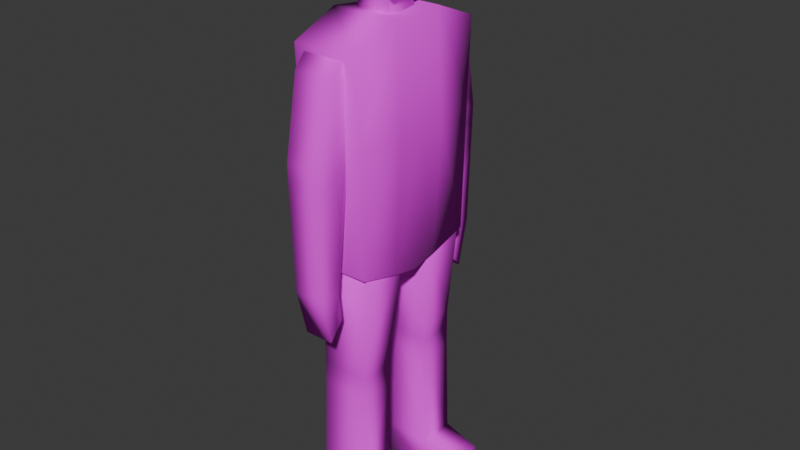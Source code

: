 # Source: enemy_main.blend  (saved by Blender 4.2.66; exported with 4.5.12 LTS)
import bpy
from mathutils import Matrix  # noqa: F401  (used for matrix-valued properties, if any)

bpy.ops.wm.read_factory_settings(use_empty=True)
scene = bpy.context.scene
scene.name = 'Scene'

# ---- collections
col_collection = bpy.data.collections.new('Collection'); scene.collection.children.link(col_collection)

# ---- images (referenced by path relative to the original .blend; pixels are not part of the script)
import os
ASSET_DIR = os.environ.get("B2B_ASSET_DIR", "")  # directory of the original .blend (textures are referenced by path, not embedded)
HERE = os.path.dirname(os.path.abspath(__file__))  # packed textures are extracted next to this script under _unpacked/

def load_image(name, relpath, width, height, colorspace="sRGB"):
    """Load a texture the original file referenced (path relative to the .blend, or extracted next to this script)."""
    p = next((c for c in (os.path.join(HERE, relpath), os.path.join(ASSET_DIR, relpath)) if relpath and os.path.exists(c)), "")
    if p:
        img = bpy.data.images.load(p, check_existing=True)
        img.name = name
    else:  # same state as the original file: an image datablock whose file is absent (Cycles renders it pink)
        img = bpy.data.images.new(name, width, height)
        img.source = "FILE"
        img.filepath = "//" + (relpath or name)
    img.colorspace_settings.name = colorspace
    return img
img_maintexture = load_image('maintexture', 'textures/maintexture.png', 1024, 1024, 'sRGB')

# ---- materials (node trees are filled in below, after node groups)
mat_material_002 = bpy.data.materials.new('Material.002')

# ---- material node trees
mat_material_002.use_nodes = True; mat_material_002.node_tree.nodes.clear()
_N = mat_material_002.node_tree.nodes; _L = mat_material_002.node_tree.links
n0 = _N.new('ShaderNodeBsdfPrincipled'); n0.name = 'Principled BSDF'; n0.location = (10, 300)
n0.inputs[2].default_value = 1.0
n1 = _N.new('ShaderNodeOutputMaterial'); n1.name = 'Material Output'; n1.location = (300, 300)
n2 = _N.new('ShaderNodeTexImage'); n2.name = 'Image Texture'; n2.location = (-280, 280)
n2.image = img_maintexture
_L.new(n0.outputs[0], n1.inputs[0])
_L.new(n2.outputs[0], n0.inputs[0])
n1.is_active_output = True

# ---- world
world_world = bpy.data.worlds.new('World'); scene.world = world_world
world_world.use_nodes = True; world_world.node_tree.nodes.clear()
_N = world_world.node_tree.nodes; _L = world_world.node_tree.links
n0 = _N.new('ShaderNodeOutputWorld'); n0.name = 'World Output'; n0.location = (300, 300)
n1 = _N.new('ShaderNodeBackground'); n1.name = 'Background'; n1.location = (10, 300)
n1.inputs[0].default_value = (0.05088, 0.05088, 0.05088, 1.0)
_L.new(n1.outputs[0], n0.inputs[0])
n0.is_active_output = True
world_world.color = (0.05088, 0.05088, 0.05088)
world_world.sun_shadow_jitter_overblur = 0.0

# ---- meshes
me_cube_002 = bpy.data.meshes.new('Cube.002')
me_cube_002.from_pydata([(-0.6899, 2.723, -0.1816), (-0.8515, 1.75, 1.65), (-0.6899, 4.032, -0.1724), (-0.8515, 3.348, 1.828), (0.6187, 2.723, -0.1816), (0.7804, 1.75, 1.65), (0.6187, 4.032, -0.1724), (0.7804, 3.348, 1.828), (-0.8515, 1.665, 1.841), (-0.8515, 2.658, 2.266), (0.7804, 2.658, 2.266), (0.7804, 1.665, 1.841), (-0.6062, 3.998, -2.214), (-0.6062, 3.132, -2.226), (0.5351, 3.998, -2.214), (0.5351, 3.132, -2.226), (-0.6062, 3.568, -3.172), (-0.6062, 3.014, -2.793), (0.5351, 3.568, -3.172), (0.5351, 3.014, -2.793), (0.6029, 4.025, -0.5585), (-0.6741, 4.025, -0.5585), (-0.6741, 2.8, -0.5682), (0.6029, 2.8, -0.5682), (-0.7221, 2.653, 0.1829), (-0.7221, 4.014, 0.278), (0.6509, 4.014, 0.278), (0.6509, 2.653, 0.1829), (-0.6899, -2.723, -0.1816), (-0.8515, -1.75, 1.65), (-0.6899, -4.032, -0.1724), (-0.8515, -3.348, 1.828), (0.6187, -2.723, -0.1816), (0.7804, -1.75, 1.65), (0.6187, -4.032, -0.1724), (0.7804, -3.348, 1.828), (-0.8515, -1.665, 1.841), (-0.8515, -2.658, 2.266), (0.7804, -2.658, 2.266), (0.7804, -1.665, 1.841), (-0.6062, -3.998, -2.214), (-0.6062, -3.132, -2.226), (0.5351, -3.998, -2.214), (0.5351, -3.132, -2.226), (-0.6062, -3.568, -3.172), (-0.6062, -3.014, -2.793), (0.5351, -3.568, -3.172), (0.5351, -3.014, -2.793), (0.6029, -4.025, -0.5585), (-0.6741, -4.025, -0.5585), (-0.6741, -2.8, -0.5682), (0.6029, -2.8, -0.5682), (-0.7221, -2.653, 0.1829), (-0.7221, -4.014, 0.278), (0.6509, -4.014, 0.278), (0.6509, -2.653, 0.1829), (1.25, 2.931, 2.218), (1.25, 2.637, -1.976), (-1.25, 2.931, 2.218), (-1.25, 2.637, -1.976), (-1.25, 1.015, -2.205), (1.25, 1.08, 2.619), (-1.25, 1.08, 2.619), (1.25, 1.015, -2.205), (-1.25, 0.0, -2.314), (1.25, 0.0, 2.547), (-1.25, 0.0, 2.547), (1.25, 0.0, -2.314), (1.25, 2.808, 0.6267), (-1.25, 2.808, 0.6267), (1.499, 1.052, 0.4783), (-1.25, 1.052, 0.4783), (-1.25, 0.0, 0.462), (1.499, 0.0, 0.462), (1.25, -2.931, 2.218), (1.25, -2.637, -1.976), (-1.25, -2.931, 2.218), (-1.25, -2.637, -1.976), (-1.25, -1.015, -2.205), (1.25, -1.08, 2.619), (-1.25, -1.08, 2.619), (1.25, -1.015, -2.205), (1.25, -2.808, 0.6267), (-1.25, -2.808, 0.6267), (1.499, -1.052, 0.4783), (-1.25, -1.052, 0.4783), (-1.213, 0.6504, -1.951), (-1.213, 2.48, -1.923), (1.213, 0.6504, -1.951), (0.923, 2.383, -4.231), (-0.923, 0.9905, -4.252), (-0.923, 2.383, -4.231), (0.923, 0.9905, -4.252), (1.213, 2.48, -1.923), (-0.9488, 2.536, -6.762), (-0.9488, 1.105, -6.783), (0.9488, 2.536, -6.762), (0.9488, 1.105, -6.783), (-1.009, 2.767, -7.37), (-1.009, 0.9379, -7.398), (1.213, 2.767, -7.37), (1.213, 0.9379, -7.398), (2.324, 1.095, -7.037), (2.324, 2.545, -7.015), (2.565, 1.19, -7.394), (2.565, 2.515, -7.374), (0.9174, 1.017, -4.677), (-0.9174, 1.017, -4.677), (-0.9174, 2.401, -4.656), (0.9174, 2.401, -4.656), (-0.991, 1.037, -3.823), (-0.991, 2.296, -3.804), (0.991, 2.296, -3.804), (0.991, 1.037, -3.823), (-1.213, -0.6504, -1.951), (-1.213, -2.48, -1.923), (1.213, -0.6504, -1.951), (0.923, -2.383, -4.231), (-0.923, -0.9905, -4.252), (-0.923, -2.383, -4.231), (0.923, -0.9905, -4.252), (1.213, -2.48, -1.923), (-0.9488, -2.536, -6.762), (-0.9488, -1.105, -6.783), (0.9488, -2.536, -6.762), (0.9488, -1.105, -6.783), (-1.009, -2.767, -7.37), (-1.009, -0.9379, -7.398), (1.213, -2.767, -7.37), (1.213, -0.9379, -7.398), (2.324, -1.095, -7.037), (2.324, -2.545, -7.015), (2.565, -1.19, -7.394), (2.565, -2.515, -7.374), (0.9174, -1.017, -4.677), (-0.9174, -1.017, -4.677), (-0.9174, -2.401, -4.656), (0.9174, -2.401, -4.656), (-0.991, -1.037, -3.823), (-0.991, -2.296, -3.804), (0.991, -2.296, -3.804), (0.991, -1.037, -3.823), (-1.203, 1.025, 4.204), (1.041, 0.9791, 3.028), (-0.6827, 0.624, 2.848), (0.5894, 0.624, 2.848), (-0.6827, 0.7369, 2.526), (0.5894, 0.7369, 2.526), (-1.134, 0.04179, 3.019), (-1.203, 0.04179, 4.384), (1.041, 0.04179, 3.019), (1.11, 0.04179, 4.384), (-0.6827, 0.02182, 2.848), (0.5894, 0.02182, 2.848), (-0.6827, 0.04179, 2.526), (0.5894, 0.04179, 2.526), (-1.134, 0.9791, 3.028), (1.11, 1.025, 4.293), (1.233, 0.02182, 3.704), (-1.408, 0.02182, 3.689), (-1.326, 1.066, 3.658), (1.233, 1.066, 3.658), (-1.23, 1.023, 3.343), (1.137, 1.023, 3.343), (1.408, 0.03181, 3.362), (-1.311, 0.03181, 3.347), (-0.04668, 0.624, 2.848), (-0.04668, 0.7369, 2.526), (-0.04668, 0.04179, 2.526), (-0.04668, 0.04179, 4.384), (-0.04668, 0.9791, 3.028), (-0.04668, 1.025, 4.293), (-0.04668, 1.066, 3.658), (-0.04668, 1.023, 3.343), (-1.203, -0.9414, 4.204), (1.041, -0.8955, 3.028), (-0.6827, -0.5404, 2.848), (0.5894, -0.5404, 2.848), (-0.6827, -0.6533, 2.526), (0.5894, -0.6533, 2.526), (-1.134, -0.8955, 3.028), (1.11, -0.9414, 4.293), (-1.326, -0.9826, 3.658), (1.233, -0.9826, 3.658), (-1.23, -0.939, 3.343), (1.137, -0.939, 3.343), (-0.04668, -0.5404, 2.848), (-0.04668, -0.6533, 2.526), (-0.04668, -0.8955, 3.028), (-0.04668, -0.9414, 4.293), (-0.04668, -0.9826, 3.658), (-0.04668, -0.939, 3.343)], [], [(24, 1, 3, 25), (25, 3, 7, 26), (26, 7, 5, 27), (27, 5, 1, 24), (21, 20, 14, 12), (3, 1, 8, 9), (10, 9, 8, 11), (1, 5, 11, 8), (7, 3, 9, 10), (5, 7, 10, 11), (14, 15, 19, 18), (22, 21, 12, 13), (20, 23, 15, 14), (23, 22, 13, 15), (16, 18, 19, 17), (13, 12, 16, 17), (15, 13, 17, 19), (12, 14, 18, 16), (4, 0, 22, 23), (6, 4, 23, 20), (0, 2, 21, 22), (2, 6, 20, 21), (4, 27, 24, 0), (6, 26, 27, 4), (2, 25, 26, 6), (0, 24, 25, 2), (52, 53, 31, 29), (53, 54, 35, 31), (54, 55, 33, 35), (55, 52, 29, 33), (49, 40, 42, 48), (31, 37, 36, 29), (38, 39, 36, 37), (29, 36, 39, 33), (35, 38, 37, 31), (33, 39, 38, 35), (42, 46, 47, 43), (50, 41, 40, 49), (48, 42, 43, 51), (51, 43, 41, 50), (44, 45, 47, 46), (41, 45, 44, 40), (43, 47, 45, 41), (40, 44, 46, 42), (32, 51, 50, 28), (34, 48, 51, 32), (28, 50, 49, 30), (30, 49, 48, 34), (32, 28, 52, 55), (34, 32, 55, 54), (30, 34, 54, 53), (28, 30, 53, 52), (71, 62, 58, 69), (69, 58, 56, 68), (68, 56, 61, 70), (59, 57, 63, 60), (72, 66, 62, 71), (56, 58, 62, 61), (61, 62, 66, 65), (60, 63, 67, 64), (70, 61, 65, 73), (63, 70, 73, 67), (64, 72, 71, 60), (57, 68, 70, 63), (59, 69, 68, 57), (60, 71, 69, 59), (85, 83, 76, 80), (83, 82, 74, 76), (82, 84, 79, 74), (77, 78, 81, 75), (72, 85, 80, 66), (74, 79, 80, 76), (79, 65, 66, 80), (78, 64, 67, 81), (84, 73, 65, 79), (81, 67, 73, 84), (64, 78, 85, 72), (75, 81, 84, 82), (77, 75, 82, 83), (78, 77, 83, 85), (110, 86, 87, 111), (111, 87, 93, 112), (112, 93, 88, 113), (113, 88, 86, 110), (107, 95, 97, 106), (93, 87, 86, 88), (91, 89, 92, 90), (97, 102, 103, 96), (109, 96, 94, 108), (108, 94, 95, 107), (106, 97, 96, 109), (98, 100, 101, 99), (94, 98, 99, 95), (95, 99, 101, 97), (96, 100, 98, 94), (102, 104, 105, 103), (101, 104, 102, 97), (96, 103, 105, 100), (100, 105, 104, 101), (92, 106, 109, 89), (91, 108, 107, 90), (89, 109, 108, 91), (90, 107, 106, 92), (92, 113, 110, 90), (89, 112, 113, 92), (91, 111, 112, 89), (90, 110, 111, 91), (138, 139, 115, 114), (139, 140, 121, 115), (140, 141, 116, 121), (141, 138, 114, 116), (135, 134, 125, 123), (121, 116, 114, 115), (119, 118, 120, 117), (125, 124, 131, 130), (137, 136, 122, 124), (136, 135, 123, 122), (134, 137, 124, 125), (126, 127, 129, 128), (122, 123, 127, 126), (123, 125, 129, 127), (124, 122, 126, 128), (130, 131, 133, 132), (129, 125, 130, 132), (124, 128, 133, 131), (128, 129, 132, 133), (120, 117, 137, 134), (119, 118, 135, 136), (117, 119, 136, 137), (118, 120, 134, 135), (120, 118, 138, 141), (117, 120, 141, 140), (119, 117, 140, 139), (118, 119, 139, 138), (159, 149, 142, 160), (150, 153, 145, 143), (170, 166, 144, 156), (166, 167, 146, 144), (153, 155, 147, 145), (144, 146, 154, 152), (167, 147, 155, 168), (171, 142, 149, 169), (156, 144, 152, 148), (161, 157, 151, 158), (172, 171, 157, 161), (173, 172, 161, 163), (163, 161, 158, 164), (165, 159, 160, 162), (148, 165, 162, 156), (143, 163, 164, 150), (170, 173, 163, 143), (156, 162, 173, 170), (162, 160, 172, 173), (160, 142, 171, 172), (157, 171, 169, 151), (146, 167, 168, 154), (145, 147, 167, 166), (143, 145, 166, 170), (159, 182, 174, 149), (150, 175, 177, 153), (188, 180, 176, 186), (186, 176, 178, 187), (153, 177, 179, 155), (176, 152, 154, 178), (187, 168, 155, 179), (189, 169, 149, 174), (180, 148, 152, 176), (183, 158, 151, 181), (190, 183, 181, 189), (191, 185, 183, 190), (185, 164, 158, 183), (165, 184, 182, 159), (148, 180, 184, 165), (175, 150, 164, 185), (188, 175, 185, 191), (180, 188, 191, 184), (184, 191, 190, 182), (182, 190, 189, 174), (181, 151, 169, 189), (178, 154, 168, 187), (177, 186, 187, 179), (175, 188, 186, 177)])
me_cube_002.polygons.foreach_set('use_smooth', [True] * 182)
_uv = me_cube_002.uv_layers.new(name='UVMap')
_uv.uv.foreach_set('vector', [0.7655, 0.6466, 0.743, 0.5647, 0.821, 0.5783, 0.8311, 0.6608, 0.8477, 0.07327, 0.8411, 1.162e-08, 0.9214, 6.387e-09, 0.9153, 0.07327, 0.7515, 0.1125, 0.7617, 0.03016, 0.8397, 0.01657, 0.8172, 0.09821, 0.3585, 0.8526, 0.3519, 0.7775, 0.4322, 0.7775, 0.4261, 0.8526, 0.8501, 0.1143, 0.913, 0.1143, 0.9097, 0.1956, 0.8535, 0.1956, 0.821, 0.5783, 0.743, 0.5647, 0.7416, 0.5546, 0.7944, 0.5481, 0.7426, 0.8541, 0.8229, 0.8541, 0.8219, 0.903, 0.7417, 0.903, 0.4322, 0.7775, 0.3519, 0.7775, 0.3518, 0.7678, 0.4322, 0.7678, 0.7416, 0.8202, 0.8219, 0.8202, 0.8229, 0.8541, 0.7426, 0.8541, 0.8397, 0.01657, 0.7617, 0.03016, 0.7883, -1.07e-08, 0.8411, 0.00638, 0.7866, 0.2299, 0.8277, 0.2185, 0.8411, 0.2437, 0.8201, 0.2692, 0.7621, 0.6842, 0.8201, 0.7005, 0.7961, 0.7784, 0.755, 0.7671, 0.7625, 0.1521, 0.8205, 0.1357, 0.8277, 0.2185, 0.7866, 0.2299, 0.3609, 0.89, 0.4238, 0.89, 0.4205, 0.9725, 0.3643, 0.9725, 0.6446, 0.634, 0.6446, 0.6902, 0.6173, 0.6898, 0.6173, 0.6336, 0.755, 0.7671, 0.7961, 0.7784, 0.7626, 0.8178, 0.7416, 0.7923, 0.3643, 0.9725, 0.4205, 0.9725, 0.4204, 1.0, 0.3643, 1.0, 0.8535, 0.1956, 0.9097, 0.1956, 0.9095, 0.2443, 0.8534, 0.2443, 0.3601, 0.8708, 0.4245, 0.8708, 0.4238, 0.89, 0.3609, 0.89, 0.7569, 0.134, 0.8189, 0.1164, 0.8205, 0.1357, 0.7625, 0.1521, 0.7638, 0.6648, 0.8258, 0.6824, 0.8201, 0.7005, 0.7621, 0.6842, 0.8493, 0.09529, 0.9137, 0.09529, 0.913, 0.1143, 0.8501, 0.1143, 0.3601, 0.8708, 0.3585, 0.8526, 0.4261, 0.8526, 0.4245, 0.8708, 0.7569, 0.134, 0.7515, 0.1125, 0.8172, 0.09821, 0.8189, 0.1164, 0.8493, 0.09529, 0.8477, 0.07327, 0.9153, 0.07327, 0.9137, 0.09529, 0.7638, 0.6648, 0.7655, 0.6466, 0.8311, 0.6608, 0.8258, 0.6824, 0.06566, 0.6615, 1.181e-08, 0.6757, 0.01018, 0.5932, 0.08814, 0.5797, 0.1633, 0.6369, 0.09567, 0.6369, 0.08955, 0.5631, 0.1699, 0.5631, 0.6173, 0.6895, 0.5517, 0.6753, 0.5292, 0.5936, 0.6071, 0.6072, 0.9387, 0.374, 0.8711, 0.374, 0.865, 0.2982, 0.9453, 0.2982, 0.1609, 0.6779, 0.1575, 0.7593, 0.1013, 0.7593, 0.09802, 0.6779, 0.01018, 0.5932, 0.03676, 0.5631, 0.08955, 0.5695, 0.08814, 0.5797, 0.5288, 0.8952, 0.5278, 0.8463, 0.6081, 0.8463, 0.609, 0.8952, 0.865, 0.2982, 0.865, 0.2885, 0.9454, 0.2885, 0.9453, 0.2982, 0.5278, 0.9291, 0.5288, 0.8952, 0.609, 0.8952, 0.608, 0.9291, 0.5292, 0.5936, 0.5278, 0.5834, 0.5806, 0.577, 0.6071, 0.6072, 0.5823, 0.8069, 0.5488, 0.8463, 0.5278, 0.8207, 0.5412, 0.7955, 0.06902, 0.6991, 0.07616, 0.782, 0.03504, 0.7933, 0.01099, 0.7154, 0.6064, 0.7291, 0.5823, 0.8069, 0.5412, 0.7955, 0.5483, 0.7127, 0.9363, 0.4114, 0.9329, 0.4941, 0.8768, 0.4941, 0.8735, 0.4114, 0.6173, 0.5774, 0.6446, 0.577, 0.6446, 0.6332, 0.6173, 0.6336, 0.07616, 0.782, 0.08955, 0.8072, 0.06857, 0.8327, 0.03504, 0.7933, 0.9329, 0.4941, 0.933, 0.5214, 0.8768, 0.5214, 0.8768, 0.4941, 0.1575, 0.7593, 0.1576, 0.8078, 0.1014, 0.8078, 0.1013, 0.7593, 0.9371, 0.3921, 0.9363, 0.4114, 0.8735, 0.4114, 0.8727, 0.3921, 0.612, 0.711, 0.6064, 0.7291, 0.5483, 0.7127, 0.55, 0.6934, 0.06735, 0.6797, 0.06902, 0.6991, 0.01099, 0.7154, 0.005382, 0.6973, 0.1617, 0.6589, 0.1609, 0.6779, 0.09802, 0.6779, 0.09724, 0.6589, 0.9371, 0.3921, 0.8727, 0.3921, 0.8711, 0.374, 0.9387, 0.374, 0.612, 0.711, 0.55, 0.6934, 0.5517, 0.6753, 0.6173, 0.6895, 0.1617, 0.6589, 0.09724, 0.6589, 0.09567, 0.6369, 0.1633, 0.6369, 0.06735, 0.6797, 0.005382, 0.6973, 1.181e-08, 0.6757, 0.06566, 0.6615, 0.1054, 0.09246, 4.857e-09, 0.09112, 0.01977, 1.493e-09, 0.09808, 0.006025, 0.1759, 0.6413, 0.1759, 0.5628, 0.299, 0.5628, 0.299, 0.6414, 0.3409, 0.2825, 0.2626, 0.2885, 0.2428, 0.1974, 0.3484, 0.1961, 0.6516, 0.2885, 0.7746, 0.2885, 0.7749, 0.3684, 0.6518, 0.3684, 0.1062, 0.1443, 0.003569, 0.1443, 4.857e-09, 0.09112, 0.1054, 0.09246, 0.6516, 0.577, 0.5287, 0.577, 0.5278, 0.4859, 0.6507, 0.4859, 0.6507, 0.4859, 0.5278, 0.4859, 0.5279, 0.4328, 0.6509, 0.4328, 0.6518, 0.3684, 0.7749, 0.3684, 0.775, 0.4183, 0.6519, 0.4183, 0.3484, 0.1961, 0.2428, 0.1974, 0.2464, 0.1443, 0.3492, 0.1443, 0.4803, 0.1942, 0.3484, 0.1961, 0.3492, 0.1443, 0.4856, 0.1443, 0.2428, 0.1443, 0.1062, 0.1443, 0.1054, 0.09246, 0.2375, 0.09432, 0.469, 0.2741, 0.3409, 0.2825, 0.3484, 0.1961, 0.4803, 0.1942, 0.1759, 0.7697, 0.1759, 0.6413, 0.299, 0.6414, 0.299, 0.7697, 0.2375, 0.09432, 0.1054, 0.09246, 0.09808, 0.006025, 0.2262, 0.01445, 0.1054, 0.1961, 0.09808, 0.2825, 0.01977, 0.2885, -3.168e-09, 0.1974, 0.4749, 0.6394, 0.3519, 0.6394, 0.3518, 0.5609, 0.4749, 0.5609, 0.3409, 0.006025, 0.3484, 0.09246, 0.2428, 0.09112, 0.2626, 8.089e-09, 0.6516, 0.5481, 0.6518, 0.4683, 0.7749, 0.4683, 0.7746, 0.5481, 0.1062, 0.1443, 0.1054, 0.1961, -3.168e-09, 0.1974, 0.003569, 0.1443, 0.6516, 0.2885, 0.6507, 0.3796, 0.5278, 0.3796, 0.5287, 0.2885, 0.6507, 0.3796, 0.6509, 0.4328, 0.5279, 0.4328, 0.5278, 0.3796, 0.6518, 0.4683, 0.6519, 0.4183, 0.775, 0.4183, 0.7749, 0.4683, 0.3484, 0.09246, 0.3492, 0.1443, 0.2464, 0.1443, 0.2428, 0.09112, 0.4803, 0.09432, 0.4856, 0.1443, 0.3492, 0.1443, 0.3484, 0.09246, 0.2428, 0.1443, 0.2375, 0.1942, 0.1054, 0.1961, 0.1062, 0.1443, 0.469, 0.01445, 0.4803, 0.09432, 0.3484, 0.09246, 0.3409, 0.006025, 0.4749, 0.7678, 0.3518, 0.7678, 0.3519, 0.6394, 0.4749, 0.6394, 0.2375, 0.1942, 0.2262, 0.2741, 0.09808, 0.2825, 0.1054, 0.1961, 0.7374, 0.09325, 0.7515, -6.974e-09, 0.6615, 0.003384, 0.6755, 0.09558, 0.1683, 0.3806, 0.1759, 0.2885, 0.05664, 0.293, 0.07086, 0.3842, 0.8546, 0.3808, 0.865, 0.2885, 0.775, 0.2885, 0.7926, 0.3808, 0.5907, 0.09435, 0.6049, 0.004592, 0.4856, 3.742e-09, 0.4932, 0.09059, 0.4952, 0.1327, 0.4898, 0.2355, 0.5831, 0.2391, 0.5855, 0.1361, 0.09004, 0.9521, 0.09004, 0.8327, 9.33e-09, 0.8328, 3.462e-09, 0.9521, 0.9897, 0.5481, 0.9897, 0.639, 0.9212, 0.639, 0.9212, 0.5482, 0.8991, 0.9709, 0.967, 0.9714, 0.967, 0.9, 0.8991, 0.9005, 0.07607, 0.4263, 0.0784, 0.5301, 0.1717, 0.5266, 0.1663, 0.4229, 0.6725, 0.1378, 0.6713, 0.2416, 0.7417, 0.2389, 0.7406, 0.1352, 0.791, 0.4227, 0.7937, 0.5265, 0.8642, 0.5265, 0.8591, 0.4227, 0.4322, 0.7678, 0.4322, 0.877, 0.5222, 0.8771, 0.5222, 0.7679, 0.6713, 0.2416, 0.6615, 0.272, 0.7515, 0.2686, 0.7417, 0.2389, 0.4898, 0.2355, 0.4856, 0.2662, 0.5949, 0.2704, 0.5831, 0.2391, 0.0784, 0.5301, 0.06663, 0.5612, 0.1759, 0.5572, 0.1717, 0.5266, 0.6173, 0.7616, 0.6351, 0.7572, 0.6351, 0.6919, 0.6173, 0.6902, 0.5949, 0.2704, 0.6615, 0.2717, 0.6503, 0.2542, 0.5831, 0.2391, 0.0784, 0.5301, 0.01121, 0.5451, 1.208e-08, 0.5631, 0.06663, 0.5612, 0.4322, 0.877, 0.4446, 0.9436, 0.5098, 0.9436, 0.5222, 0.8771, 0.79, 0.4018, 0.791, 0.4227, 0.8591, 0.4227, 0.8585, 0.4018, 0.6723, 0.1169, 0.6725, 0.1378, 0.7406, 0.1352, 0.7408, 0.1143, 0.07502, 0.4054, 0.07607, 0.4263, 0.1663, 0.4229, 0.1658, 0.402, 0.4957, 0.1119, 0.4952, 0.1327, 0.5855, 0.1361, 0.5865, 0.1154, 0.5865, 0.1154, 0.5907, 0.09435, 0.4932, 0.09059, 0.4957, 0.1119, 0.8585, 0.4018, 0.8546, 0.3808, 0.7926, 0.3808, 0.79, 0.4018, 0.1658, 0.402, 0.1683, 0.3806, 0.07086, 0.3842, 0.07502, 0.4054, 0.7408, 0.1143, 0.7374, 0.09325, 0.6755, 0.09558, 0.6723, 0.1169, 0.6657, 0.6414, 0.7277, 0.6437, 0.7416, 0.5515, 0.6516, 0.5481, 0.1835, 0.3804, 0.281, 0.384, 0.2952, 0.293, 0.1759, 0.2885, 0.8416, 0.6404, 0.9035, 0.6404, 0.9212, 0.5481, 0.8311, 0.5481, 0.4227, 0.3832, 0.5202, 0.3795, 0.5278, 0.2885, 0.4085, 0.2931, 0.5182, 0.4216, 0.4279, 0.4251, 0.4302, 0.5282, 0.5236, 0.5246, 0.6516, 0.9395, 0.7416, 0.9395, 0.7416, 0.8202, 0.6516, 0.8202, 0.266, 0.8957, 0.3345, 0.8957, 0.3345, 0.9865, 0.266, 0.9865, 0.8991, 0.9709, 0.8991, 0.9005, 0.8311, 0.9, 0.8311, 0.9714, 0.2758, 0.4261, 0.1855, 0.4227, 0.1801, 0.5264, 0.2735, 0.5299, 0.7306, 0.6859, 0.6625, 0.6834, 0.6614, 0.7871, 0.7318, 0.7897, 0.9052, 0.6824, 0.837, 0.6824, 0.832, 0.7861, 0.9024, 0.7861, 0.266, 0.7697, 0.1759, 0.7698, 0.1759, 0.879, 0.266, 0.879, 0.7318, 0.7897, 0.6614, 0.7871, 0.6516, 0.8168, 0.7416, 0.8202, 0.5236, 0.5246, 0.4302, 0.5282, 0.4185, 0.5594, 0.5278, 0.5552, 0.2735, 0.5299, 0.1801, 0.5264, 0.1759, 0.5571, 0.2852, 0.5612, 0.3504, 0.8084, 0.3504, 0.737, 0.3326, 0.7387, 0.3326, 0.804, 0.4185, 0.5594, 0.4302, 0.5282, 0.3631, 0.5433, 0.3518, 0.5609, 0.2735, 0.5299, 0.2852, 0.5612, 0.3518, 0.5628, 0.3406, 0.5449, 0.266, 0.879, 0.1759, 0.879, 0.1883, 0.9455, 0.2536, 0.9455, 0.9062, 0.6614, 0.8376, 0.6614, 0.837, 0.6824, 0.9052, 0.6824, 0.7308, 0.665, 0.6623, 0.6624, 0.6625, 0.6834, 0.7306, 0.6859, 0.2768, 0.4052, 0.186, 0.4018, 0.1855, 0.4227, 0.2758, 0.4261, 0.5177, 0.4008, 0.4269, 0.4043, 0.4279, 0.4251, 0.5182, 0.4216, 0.4269, 0.4043, 0.5177, 0.4008, 0.5202, 0.3795, 0.4227, 0.3832, 0.8376, 0.6614, 0.9062, 0.6614, 0.9035, 0.6404, 0.8416, 0.6404, 0.186, 0.4018, 0.2768, 0.4052, 0.281, 0.384, 0.1835, 0.3804, 0.6623, 0.6624, 0.7308, 0.665, 0.7277, 0.6437, 0.6657, 0.6414, 0.5263, 0.7018, 0.525, 0.6678, 0.4767, 0.6771, 0.4749, 0.7039, 0.521, 0.6678, 0.522, 0.646, 0.4924, 0.646, 0.4749, 0.6678, 0.4749, 0.6143, 0.4924, 0.6148, 0.4924, 0.5835, 0.4749, 0.5609, 0.6351, 0.7841, 0.6513, 0.7841, 0.6513, 0.7528, 0.6351, 0.7528, 0.6173, 0.832, 0.6332, 0.831, 0.6332, 0.7968, 0.6173, 0.8023, 0.09219, 0.8375, 0.108, 0.843, 0.108, 0.8088, 0.09219, 0.8078, 0.7729, 0.9714, 0.8042, 0.9714, 0.8042, 0.9372, 0.7729, 0.9372, 0.9279, 0.8431, 0.9279, 0.7863, 0.8795, 0.7861, 0.8795, 0.843, 0.4749, 0.5609, 0.4924, 0.5835, 0.522, 0.5835, 0.521, 0.5609, 0.9726, 0.6753, 0.9708, 0.6439, 0.9225, 0.639, 0.9212, 0.6726, 0.2973, 0.8327, 0.266, 0.8327, 0.266, 0.8896, 0.2973, 0.8957, 0.3126, 0.8327, 0.2973, 0.8327, 0.2973, 0.8957, 0.3126, 0.891, 0.9703, 0.6907, 0.9726, 0.6753, 0.9212, 0.6726, 0.9215, 0.6895, 0.5259, 0.7187, 0.5263, 0.7018, 0.4749, 0.7039, 0.4772, 0.7195, 0.5256, 0.735, 0.5259, 0.7187, 0.4772, 0.7195, 0.4795, 0.735, 0.968, 0.7061, 0.9703, 0.6907, 0.9215, 0.6895, 0.9219, 0.7061, 0.3279, 0.8327, 0.3126, 0.8327, 0.3126, 0.891, 0.3279, 0.8863, 0.3279, 0.7792, 0.3126, 0.7745, 0.3126, 0.8327, 0.3279, 0.8327, 0.3126, 0.7745, 0.2973, 0.7697, 0.2973, 0.8327, 0.3126, 0.8327, 0.2973, 0.7697, 0.2703, 0.7758, 0.266, 0.8327, 0.2973, 0.8327, 0.9279, 0.9, 0.9279, 0.8431, 0.8795, 0.843, 0.8795, 0.8999, 0.7416, 0.9714, 0.7729, 0.9714, 0.7729, 0.9372, 0.7416, 0.9372, 0.6351, 0.8154, 0.6513, 0.8154, 0.6513, 0.7841, 0.6351, 0.7841, 0.4749, 0.6678, 0.4924, 0.646, 0.4924, 0.6148, 0.4749, 0.6143, 0.299, 0.7037, 0.3504, 0.7058, 0.3486, 0.679, 0.3003, 0.6698, 0.2999, 0.6698, 0.3461, 0.6697, 0.3286, 0.648, 0.299, 0.648, 0.3461, 0.6163, 0.3461, 0.5628, 0.3286, 0.5854, 0.3286, 0.6167, 0.6514, 0.7215, 0.6514, 0.6902, 0.6351, 0.6902, 0.6351, 0.7215, 0.6173, 0.7616, 0.6173, 0.7912, 0.6332, 0.7968, 0.6332, 0.7625, 0.3326, 0.8139, 0.3326, 0.8436, 0.3484, 0.8426, 0.3484, 0.8084, 0.7729, 0.903, 0.7729, 0.9372, 0.8042, 0.9372, 0.8042, 0.903, 0.8311, 0.8431, 0.8795, 0.843, 0.8795, 0.7861, 0.8311, 0.7863, 0.3461, 0.5628, 0.2999, 0.5628, 0.299, 0.5854, 0.3286, 0.5854, 0.9212, 0.7424, 0.9726, 0.7397, 0.9713, 0.7061, 0.9229, 0.711, 0.1386, 0.8708, 0.1386, 0.9338, 0.1699, 0.9277, 0.1699, 0.8708, 0.1233, 0.8708, 0.1233, 0.9291, 0.1386, 0.9338, 0.1386, 0.8708, 0.9235, 0.7578, 0.9722, 0.7566, 0.9726, 0.7397, 0.9212, 0.7424, 0.2993, 0.7207, 0.3481, 0.7214, 0.3504, 0.7058, 0.299, 0.7037, 0.2996, 0.737, 0.3458, 0.737, 0.3481, 0.7214, 0.2993, 0.7207, 0.9258, 0.7732, 0.9719, 0.7732, 0.9722, 0.7566, 0.9235, 0.7578, 0.108, 0.8709, 0.108, 0.9244, 0.1233, 0.9291, 0.1233, 0.8708, 0.108, 0.8173, 0.108, 0.8709, 0.1233, 0.8708, 0.1233, 0.8126, 0.1233, 0.8126, 0.1233, 0.8708, 0.1386, 0.8708, 0.1386, 0.8078, 0.1386, 0.8078, 0.1386, 0.8708, 0.1699, 0.8708, 0.1655, 0.8139, 0.8311, 0.9, 0.8795, 0.8999, 0.8795, 0.843, 0.8311, 0.8431, 0.7416, 0.903, 0.7416, 0.9372, 0.7729, 0.9372, 0.7729, 0.903, 0.6514, 0.7528, 0.6514, 0.7215, 0.6351, 0.7215, 0.6351, 0.7528, 0.3461, 0.6697, 0.3461, 0.6163, 0.3286, 0.6167, 0.3286, 0.648])
me_cube_002.materials.append(mat_material_002)
me_cube_002.update()

# ---- objects
ob_enemy = bpy.data.objects.new('Enemy', me_cube_002)

# ---- transforms, parenting, visibility, modifiers, constraints
ob_enemy.location = (0.0, 0.0, 2.789)
ob_enemy.scale = (0.2018, 0.2018, 0.3771)

# ---- collection membership
col_collection.objects.link(ob_enemy)

# ---- scene / render settings (as saved in the file)
scene.frame_start = 1; scene.frame_end = 250; scene.frame_set(1)
scene.render.engine = 'BLENDER_EEVEE_NEXT'
bpy.context.view_layer.update()

# ---- added for rendering (the .blend has no active camera and no usable light): camera, sun
cam_auto = bpy.data.cameras.new('AutoCamera')
cam_auto.lens = 50.0
cam_auto.sensor_width = 36.0
cam_auto.clip_end = 1000.0
ob_auto_camera = bpy.data.objects.new('AutoCamera', cam_auto)
scene.collection.objects.link(ob_auto_camera)
ob_auto_camera.location = (4.55662, -5.32778, 5.77288)
ob_auto_camera.rotation_euler = (1.09748, -7.21219e-08, 0.694738)
scene.camera = ob_auto_camera
light_auto_sun = bpy.data.lights.new('AutoSun', 'SUN')
light_auto_sun.energy = 3.0
light_auto_sun.angle = 0.0523599
ob_auto_sun = bpy.data.objects.new('AutoSun', light_auto_sun)
scene.collection.objects.link(ob_auto_sun)
ob_auto_sun.rotation_euler = (0.872665, 0.174533, 0.523599)
bpy.context.view_layer.update()
